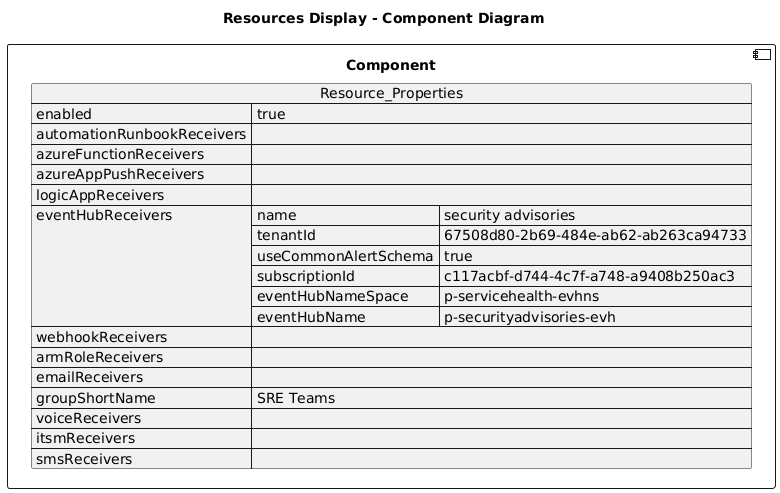

The diagram above was rendered by PlantUML. Its source (embedded in the PNG):
@startuml

title Resources Display - Component Diagram

component Component {

json  Resource_Properties {
  "enabled": true,
  "automationRunbookReceivers": [],
  "azureFunctionReceivers": [],
  "azureAppPushReceivers": [],
  "logicAppReceivers": [],
  "eventHubReceivers": [
    {
      "name": "security advisories",
      "tenantId": "67508d80-2b69-484e-ab62-ab263ca94733",
      "useCommonAlertSchema": true,
      "subscriptionId": "c117acbf-d744-4c7f-a748-a9408b250ac3",
      "eventHubNameSpace": "p-servicehealth-evhns",
      "eventHubName": "p-securityadvisories-evh"
    }
  ],
  "webhookReceivers": [],
  "armRoleReceivers": [],
  "emailReceivers": [],
  "groupShortName": "SRE Teams",
  "voiceReceivers": [],
  "itsmReceivers": [],
  "smsReceivers": []
}
}
@enduml